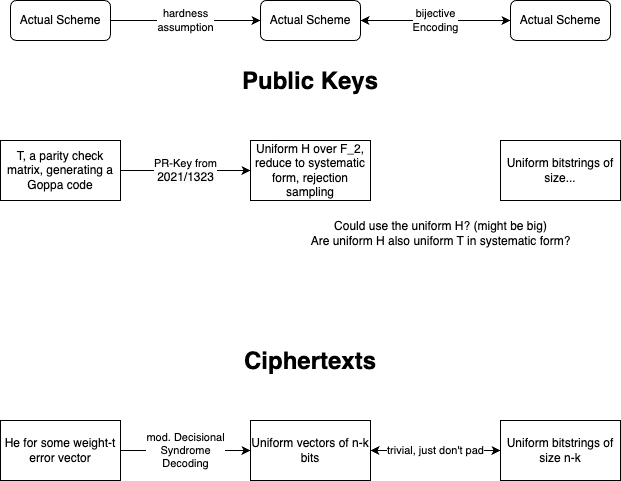

The diagram above was exported from draw.io. Its source (the exported page's mxGraphModel, read from the mxfile embedded in the PNG):
<mxGraphModel dx="963" dy="700" grid="1" gridSize="10" guides="1" tooltips="1" connect="1" arrows="1" fold="1" page="1" pageScale="1" pageWidth="700" pageHeight="750" math="0" shadow="0">
  <root>
    <mxCell id="0" />
    <mxCell id="1" parent="0" />
    <mxCell id="mMHQyQeZ5khlM5wpieee-4" value="&lt;h1 style=&quot;margin-top: 0px;&quot;&gt;Ciphertexts&lt;/h1&gt;" style="text;html=1;whiteSpace=wrap;overflow=hidden;rounded=0;align=center;" parent="1" vertex="1">
      <mxGeometry x="100" y="360" width="500" height="40" as="geometry" />
    </mxCell>
    <mxCell id="YUJ7NbsInAQSDjnRoaNq-2" value="&lt;h1 style=&quot;margin-top: 0px;&quot;&gt;Public Keys&lt;/h1&gt;" style="text;html=1;whiteSpace=wrap;overflow=hidden;rounded=0;align=center;" vertex="1" parent="1">
      <mxGeometry x="100" y="80" width="500" height="40" as="geometry" />
    </mxCell>
    <mxCell id="YUJ7NbsInAQSDjnRoaNq-11" value="PR-Key from&lt;br&gt;&lt;span style=&quot;font-size: 12px; text-wrap-mode: wrap; background-color: rgb(251, 251, 251);&quot;&gt;2021/1323&lt;/span&gt;" style="edgeStyle=orthogonalEdgeStyle;rounded=0;orthogonalLoop=1;jettySize=auto;html=1;" edge="1" parent="1" source="YUJ7NbsInAQSDjnRoaNq-3" target="YUJ7NbsInAQSDjnRoaNq-4">
      <mxGeometry relative="1" as="geometry" />
    </mxCell>
    <mxCell id="YUJ7NbsInAQSDjnRoaNq-3" value="T, a parity check matrix, generating a Goppa code" style="rounded=0;whiteSpace=wrap;html=1;" vertex="1" parent="1">
      <mxGeometry x="40" y="160" width="120" height="60" as="geometry" />
    </mxCell>
    <mxCell id="YUJ7NbsInAQSDjnRoaNq-4" value="Uniform H over F_2, reduce to systematic form, rejection sampling" style="rounded=0;whiteSpace=wrap;html=1;" vertex="1" parent="1">
      <mxGeometry x="290" y="160" width="120" height="60" as="geometry" />
    </mxCell>
    <mxCell id="YUJ7NbsInAQSDjnRoaNq-5" value="Uniform bitstrings of size..." style="rounded=0;whiteSpace=wrap;html=1;" vertex="1" parent="1">
      <mxGeometry x="540" y="160" width="120" height="60" as="geometry" />
    </mxCell>
    <mxCell id="YUJ7NbsInAQSDjnRoaNq-9" value="hardness&lt;br&gt;assumption" style="edgeStyle=orthogonalEdgeStyle;rounded=0;orthogonalLoop=1;jettySize=auto;html=1;" edge="1" parent="1" source="YUJ7NbsInAQSDjnRoaNq-6" target="YUJ7NbsInAQSDjnRoaNq-7">
      <mxGeometry relative="1" as="geometry" />
    </mxCell>
    <mxCell id="YUJ7NbsInAQSDjnRoaNq-6" value="Actual Scheme" style="rounded=1;whiteSpace=wrap;html=1;" vertex="1" parent="1">
      <mxGeometry x="50" y="20" width="100" height="40" as="geometry" />
    </mxCell>
    <mxCell id="YUJ7NbsInAQSDjnRoaNq-10" value="bijective&lt;br&gt;Encoding" style="edgeStyle=orthogonalEdgeStyle;rounded=0;orthogonalLoop=1;jettySize=auto;html=1;startArrow=classic;startFill=1;" edge="1" parent="1" source="YUJ7NbsInAQSDjnRoaNq-7" target="YUJ7NbsInAQSDjnRoaNq-8">
      <mxGeometry relative="1" as="geometry" />
    </mxCell>
    <mxCell id="YUJ7NbsInAQSDjnRoaNq-7" value="Actual Scheme" style="rounded=1;whiteSpace=wrap;html=1;" vertex="1" parent="1">
      <mxGeometry x="300" y="20" width="100" height="40" as="geometry" />
    </mxCell>
    <mxCell id="YUJ7NbsInAQSDjnRoaNq-8" value="Actual Scheme" style="rounded=1;whiteSpace=wrap;html=1;" vertex="1" parent="1">
      <mxGeometry x="550" y="20" width="100" height="40" as="geometry" />
    </mxCell>
    <mxCell id="YUJ7NbsInAQSDjnRoaNq-12" value="Could use the uniform H? (might be big)&lt;br&gt;Are uniform H also uniform T in systematic form?" style="text;html=1;align=center;verticalAlign=middle;resizable=0;points=[];autosize=1;strokeColor=none;fillColor=none;" vertex="1" parent="1">
      <mxGeometry x="340" y="233" width="280" height="40" as="geometry" />
    </mxCell>
    <mxCell id="YUJ7NbsInAQSDjnRoaNq-13" value="mod. Decisional&lt;br&gt;Syndrome&lt;br&gt;Decoding" style="edgeStyle=orthogonalEdgeStyle;rounded=0;orthogonalLoop=1;jettySize=auto;html=1;" edge="1" parent="1" source="YUJ7NbsInAQSDjnRoaNq-14" target="YUJ7NbsInAQSDjnRoaNq-15">
      <mxGeometry relative="1" as="geometry" />
    </mxCell>
    <mxCell id="YUJ7NbsInAQSDjnRoaNq-14" value="He for some weight-t error vector" style="rounded=0;whiteSpace=wrap;html=1;" vertex="1" parent="1">
      <mxGeometry x="40" y="440" width="120" height="60" as="geometry" />
    </mxCell>
    <mxCell id="YUJ7NbsInAQSDjnRoaNq-18" value="trivial, just don't pad" style="edgeStyle=orthogonalEdgeStyle;rounded=0;orthogonalLoop=1;jettySize=auto;html=1;startArrow=classic;startFill=1;" edge="1" parent="1" source="YUJ7NbsInAQSDjnRoaNq-15" target="YUJ7NbsInAQSDjnRoaNq-16">
      <mxGeometry relative="1" as="geometry" />
    </mxCell>
    <mxCell id="YUJ7NbsInAQSDjnRoaNq-15" value="Uniform vectors of n-k bits" style="rounded=0;whiteSpace=wrap;html=1;" vertex="1" parent="1">
      <mxGeometry x="290" y="440" width="120" height="60" as="geometry" />
    </mxCell>
    <mxCell id="YUJ7NbsInAQSDjnRoaNq-16" value="Uniform bitstrings of size n-k" style="rounded=0;whiteSpace=wrap;html=1;" vertex="1" parent="1">
      <mxGeometry x="540" y="440" width="120" height="60" as="geometry" />
    </mxCell>
  </root>
</mxGraphModel>